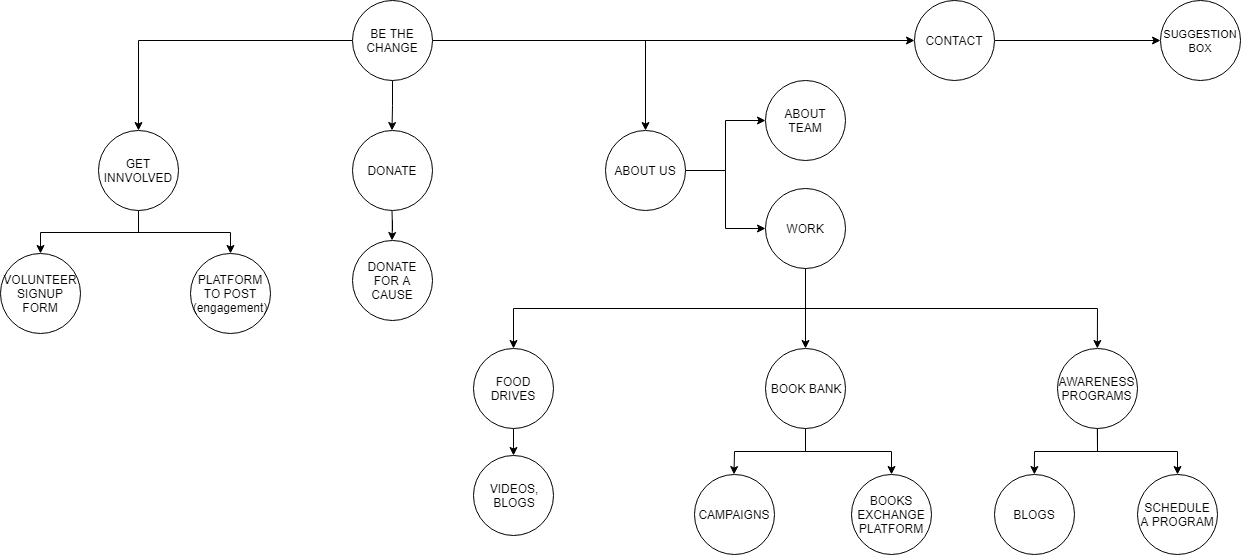

The diagram above was exported from draw.io. Its source (the exported page's mxGraphModel, read from the mxfile embedded in the PNG):
<mxGraphModel dx="1240" dy="490" grid="0" gridSize="10" guides="1" tooltips="1" connect="1" arrows="1" fold="1" page="0" pageScale="1" pageWidth="850" pageHeight="1100" math="0" shadow="0">
  <root>
    <mxCell id="0" />
    <mxCell id="1" parent="0" />
    <mxCell id="av9Ls65m3aFoXBSHKwS8-6" style="edgeStyle=orthogonalEdgeStyle;rounded=0;orthogonalLoop=1;jettySize=auto;html=1;exitX=0;exitY=0.5;exitDx=0;exitDy=0;entryX=0.5;entryY=0;entryDx=0;entryDy=0;" parent="1" source="av9Ls65m3aFoXBSHKwS8-1" target="av9Ls65m3aFoXBSHKwS8-3" edge="1">
      <mxGeometry relative="1" as="geometry" />
    </mxCell>
    <mxCell id="av9Ls65m3aFoXBSHKwS8-7" style="edgeStyle=orthogonalEdgeStyle;rounded=0;orthogonalLoop=1;jettySize=auto;html=1;exitX=0.5;exitY=1;exitDx=0;exitDy=0;" parent="1" source="av9Ls65m3aFoXBSHKwS8-1" target="av9Ls65m3aFoXBSHKwS8-4" edge="1">
      <mxGeometry relative="1" as="geometry" />
    </mxCell>
    <mxCell id="av9Ls65m3aFoXBSHKwS8-8" style="edgeStyle=orthogonalEdgeStyle;rounded=0;orthogonalLoop=1;jettySize=auto;html=1;exitX=1;exitY=0.5;exitDx=0;exitDy=0;entryX=0.5;entryY=0;entryDx=0;entryDy=0;" parent="1" source="av9Ls65m3aFoXBSHKwS8-1" target="av9Ls65m3aFoXBSHKwS8-5" edge="1">
      <mxGeometry relative="1" as="geometry" />
    </mxCell>
    <mxCell id="av9Ls65m3aFoXBSHKwS8-42" style="edgeStyle=orthogonalEdgeStyle;rounded=0;orthogonalLoop=1;jettySize=auto;html=1;exitX=1;exitY=0.5;exitDx=0;exitDy=0;entryX=0;entryY=0.5;entryDx=0;entryDy=0;" parent="1" source="av9Ls65m3aFoXBSHKwS8-1" target="av9Ls65m3aFoXBSHKwS8-40" edge="1">
      <mxGeometry relative="1" as="geometry" />
    </mxCell>
    <mxCell id="av9Ls65m3aFoXBSHKwS8-1" value="BE THE CHANGE" style="ellipse;whiteSpace=wrap;html=1;aspect=fixed;" parent="1" vertex="1">
      <mxGeometry x="336.5" y="10" width="80" height="80" as="geometry" />
    </mxCell>
    <mxCell id="av9Ls65m3aFoXBSHKwS8-38" style="edgeStyle=orthogonalEdgeStyle;rounded=0;orthogonalLoop=1;jettySize=auto;html=1;exitX=0.5;exitY=1;exitDx=0;exitDy=0;" parent="1" source="av9Ls65m3aFoXBSHKwS8-3" target="av9Ls65m3aFoXBSHKwS8-9" edge="1">
      <mxGeometry relative="1" as="geometry" />
    </mxCell>
    <mxCell id="av9Ls65m3aFoXBSHKwS8-39" style="edgeStyle=orthogonalEdgeStyle;rounded=0;orthogonalLoop=1;jettySize=auto;html=1;exitX=0.5;exitY=1;exitDx=0;exitDy=0;" parent="1" source="av9Ls65m3aFoXBSHKwS8-3" target="av9Ls65m3aFoXBSHKwS8-36" edge="1">
      <mxGeometry relative="1" as="geometry" />
    </mxCell>
    <mxCell id="av9Ls65m3aFoXBSHKwS8-3" value="GET INNVOLVED" style="ellipse;whiteSpace=wrap;html=1;aspect=fixed;" parent="1" vertex="1">
      <mxGeometry x="83" y="140" width="80" height="80" as="geometry" />
    </mxCell>
    <mxCell id="av9Ls65m3aFoXBSHKwS8-9" value="VOLUNTEER&lt;br&gt;SIGNUP FORM&lt;br&gt;" style="ellipse;whiteSpace=wrap;html=1;aspect=fixed;" parent="1" vertex="1">
      <mxGeometry x="-15" y="263" width="80" height="80" as="geometry" />
    </mxCell>
    <mxCell id="av9Ls65m3aFoXBSHKwS8-36" value="PLATFORM TO POST&lt;br&gt;(engagement)&lt;br&gt;" style="ellipse;whiteSpace=wrap;html=1;aspect=fixed;" parent="1" vertex="1">
      <mxGeometry x="175" y="263" width="80" height="80" as="geometry" />
    </mxCell>
    <mxCell id="av9Ls65m3aFoXBSHKwS8-17" value="" style="edgeStyle=orthogonalEdgeStyle;rounded=0;orthogonalLoop=1;jettySize=auto;html=1;" parent="1" source="av9Ls65m3aFoXBSHKwS8-4" target="av9Ls65m3aFoXBSHKwS8-16" edge="1">
      <mxGeometry relative="1" as="geometry" />
    </mxCell>
    <mxCell id="av9Ls65m3aFoXBSHKwS8-4" value="DONATE" style="ellipse;whiteSpace=wrap;html=1;aspect=fixed;" parent="1" vertex="1">
      <mxGeometry x="336.5" y="140" width="80" height="80" as="geometry" />
    </mxCell>
    <mxCell id="av9Ls65m3aFoXBSHKwS8-16" value="DONATE FOR A CAUSE" style="ellipse;whiteSpace=wrap;html=1;aspect=fixed;" parent="1" vertex="1">
      <mxGeometry x="336.5" y="250" width="80" height="80" as="geometry" />
    </mxCell>
    <mxCell id="av9Ls65m3aFoXBSHKwS8-12" value="" style="edgeStyle=orthogonalEdgeStyle;rounded=0;orthogonalLoop=1;jettySize=auto;html=1;" parent="1" source="av9Ls65m3aFoXBSHKwS8-5" target="av9Ls65m3aFoXBSHKwS8-11" edge="1">
      <mxGeometry relative="1" as="geometry" />
    </mxCell>
    <mxCell id="av9Ls65m3aFoXBSHKwS8-15" style="edgeStyle=orthogonalEdgeStyle;rounded=0;orthogonalLoop=1;jettySize=auto;html=1;exitX=1;exitY=0.5;exitDx=0;exitDy=0;entryX=0;entryY=0.5;entryDx=0;entryDy=0;" parent="1" source="av9Ls65m3aFoXBSHKwS8-5" target="av9Ls65m3aFoXBSHKwS8-13" edge="1">
      <mxGeometry relative="1" as="geometry" />
    </mxCell>
    <mxCell id="av9Ls65m3aFoXBSHKwS8-5" value="ABOUT US" style="ellipse;whiteSpace=wrap;html=1;aspect=fixed;" parent="1" vertex="1">
      <mxGeometry x="590" y="140" width="80" height="80" as="geometry" />
    </mxCell>
    <mxCell id="av9Ls65m3aFoXBSHKwS8-11" value="ABOUT TEAM" style="ellipse;whiteSpace=wrap;html=1;aspect=fixed;" parent="1" vertex="1">
      <mxGeometry x="750" y="90" width="80" height="80" as="geometry" />
    </mxCell>
    <mxCell id="av9Ls65m3aFoXBSHKwS8-22" style="edgeStyle=orthogonalEdgeStyle;rounded=0;orthogonalLoop=1;jettySize=auto;html=1;exitX=0.5;exitY=1;exitDx=0;exitDy=0;entryX=0.5;entryY=0;entryDx=0;entryDy=0;" parent="1" source="av9Ls65m3aFoXBSHKwS8-13" target="av9Ls65m3aFoXBSHKwS8-20" edge="1">
      <mxGeometry relative="1" as="geometry" />
    </mxCell>
    <mxCell id="av9Ls65m3aFoXBSHKwS8-23" style="edgeStyle=orthogonalEdgeStyle;rounded=0;orthogonalLoop=1;jettySize=auto;html=1;exitX=0.5;exitY=1;exitDx=0;exitDy=0;" parent="1" source="av9Ls65m3aFoXBSHKwS8-13" target="av9Ls65m3aFoXBSHKwS8-21" edge="1">
      <mxGeometry relative="1" as="geometry" />
    </mxCell>
    <mxCell id="av9Ls65m3aFoXBSHKwS8-24" style="edgeStyle=orthogonalEdgeStyle;rounded=0;orthogonalLoop=1;jettySize=auto;html=1;exitX=0.5;exitY=1;exitDx=0;exitDy=0;" parent="1" source="av9Ls65m3aFoXBSHKwS8-13" target="av9Ls65m3aFoXBSHKwS8-18" edge="1">
      <mxGeometry relative="1" as="geometry" />
    </mxCell>
    <mxCell id="av9Ls65m3aFoXBSHKwS8-13" value="WORK" style="ellipse;whiteSpace=wrap;html=1;aspect=fixed;" parent="1" vertex="1">
      <mxGeometry x="750" y="198" width="80" height="80" as="geometry" />
    </mxCell>
    <mxCell id="av9Ls65m3aFoXBSHKwS8-29" style="edgeStyle=orthogonalEdgeStyle;rounded=0;orthogonalLoop=1;jettySize=auto;html=1;exitX=0.5;exitY=1;exitDx=0;exitDy=0;" parent="1" source="av9Ls65m3aFoXBSHKwS8-18" target="av9Ls65m3aFoXBSHKwS8-27" edge="1">
      <mxGeometry relative="1" as="geometry" />
    </mxCell>
    <mxCell id="av9Ls65m3aFoXBSHKwS8-30" style="edgeStyle=orthogonalEdgeStyle;rounded=0;orthogonalLoop=1;jettySize=auto;html=1;exitX=0.5;exitY=1;exitDx=0;exitDy=0;" parent="1" source="av9Ls65m3aFoXBSHKwS8-18" target="av9Ls65m3aFoXBSHKwS8-28" edge="1">
      <mxGeometry relative="1" as="geometry" />
    </mxCell>
    <mxCell id="av9Ls65m3aFoXBSHKwS8-18" value="BOOK BANK" style="ellipse;whiteSpace=wrap;html=1;aspect=fixed;" parent="1" vertex="1">
      <mxGeometry x="750" y="358" width="80" height="80" as="geometry" />
    </mxCell>
    <mxCell id="av9Ls65m3aFoXBSHKwS8-26" value="" style="edgeStyle=orthogonalEdgeStyle;rounded=0;orthogonalLoop=1;jettySize=auto;html=1;" parent="1" source="av9Ls65m3aFoXBSHKwS8-20" target="av9Ls65m3aFoXBSHKwS8-25" edge="1">
      <mxGeometry relative="1" as="geometry" />
    </mxCell>
    <mxCell id="av9Ls65m3aFoXBSHKwS8-20" value="FOOD DRIVES" style="ellipse;whiteSpace=wrap;html=1;aspect=fixed;" parent="1" vertex="1">
      <mxGeometry x="458" y="358" width="80" height="80" as="geometry" />
    </mxCell>
    <mxCell id="av9Ls65m3aFoXBSHKwS8-25" value="VIDEOS,&lt;br&gt;BLOGS&lt;br&gt;" style="ellipse;whiteSpace=wrap;html=1;aspect=fixed;" parent="1" vertex="1">
      <mxGeometry x="458" y="465" width="80" height="80" as="geometry" />
    </mxCell>
    <mxCell id="av9Ls65m3aFoXBSHKwS8-32" value="" style="edgeStyle=orthogonalEdgeStyle;rounded=0;orthogonalLoop=1;jettySize=auto;html=1;" parent="1" source="av9Ls65m3aFoXBSHKwS8-21" target="av9Ls65m3aFoXBSHKwS8-31" edge="1">
      <mxGeometry relative="1" as="geometry" />
    </mxCell>
    <mxCell id="av9Ls65m3aFoXBSHKwS8-35" style="edgeStyle=orthogonalEdgeStyle;rounded=0;orthogonalLoop=1;jettySize=auto;html=1;exitX=0.5;exitY=1;exitDx=0;exitDy=0;entryX=0.5;entryY=0;entryDx=0;entryDy=0;" parent="1" source="av9Ls65m3aFoXBSHKwS8-21" target="av9Ls65m3aFoXBSHKwS8-33" edge="1">
      <mxGeometry relative="1" as="geometry" />
    </mxCell>
    <mxCell id="av9Ls65m3aFoXBSHKwS8-21" value="AWARENESS PROGRAMS" style="ellipse;whiteSpace=wrap;html=1;aspect=fixed;" parent="1" vertex="1">
      <mxGeometry x="1041.8529411764705" y="358" width="80" height="80" as="geometry" />
    </mxCell>
    <mxCell id="av9Ls65m3aFoXBSHKwS8-31" value="BLOGS" style="ellipse;whiteSpace=wrap;html=1;aspect=fixed;" parent="1" vertex="1">
      <mxGeometry x="978.8529411764705" y="484" width="80" height="80" as="geometry" />
    </mxCell>
    <mxCell id="av9Ls65m3aFoXBSHKwS8-33" value="SCHEDULE A PROGRAM" style="ellipse;whiteSpace=wrap;html=1;aspect=fixed;" parent="1" vertex="1">
      <mxGeometry x="1121.8529411764705" y="484" width="80" height="80" as="geometry" />
    </mxCell>
    <mxCell id="av9Ls65m3aFoXBSHKwS8-27" value="CAMPAIGNS" style="ellipse;whiteSpace=wrap;html=1;aspect=fixed;" parent="1" vertex="1">
      <mxGeometry x="678.5" y="484" width="80" height="80" as="geometry" />
    </mxCell>
    <mxCell id="av9Ls65m3aFoXBSHKwS8-28" value="BOOKS EXCHANGE PLATFORM" style="ellipse;whiteSpace=wrap;html=1;aspect=fixed;" parent="1" vertex="1">
      <mxGeometry x="836" y="484" width="80" height="80" as="geometry" />
    </mxCell>
    <mxCell id="av9Ls65m3aFoXBSHKwS8-43" style="edgeStyle=orthogonalEdgeStyle;rounded=0;orthogonalLoop=1;jettySize=auto;html=1;exitX=1;exitY=0.5;exitDx=0;exitDy=0;" parent="1" source="av9Ls65m3aFoXBSHKwS8-40" target="av9Ls65m3aFoXBSHKwS8-41" edge="1">
      <mxGeometry relative="1" as="geometry" />
    </mxCell>
    <mxCell id="av9Ls65m3aFoXBSHKwS8-40" value="CONTACT" style="ellipse;whiteSpace=wrap;html=1;aspect=fixed;" parent="1" vertex="1">
      <mxGeometry x="899" y="10" width="80" height="80" as="geometry" />
    </mxCell>
    <mxCell id="av9Ls65m3aFoXBSHKwS8-41" value="&lt;font style=&quot;font-size: 11px&quot;&gt;SUGGESTION&lt;br&gt;BOX&lt;/font&gt;&lt;br&gt;" style="ellipse;whiteSpace=wrap;html=1;aspect=fixed;" parent="1" vertex="1">
      <mxGeometry x="1145" y="10" width="80" height="80" as="geometry" />
    </mxCell>
  </root>
</mxGraphModel>